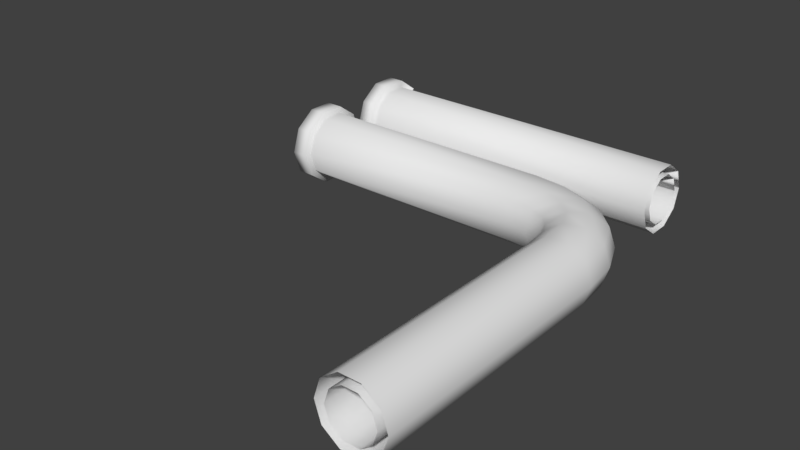 # Source: Pipes.blend  (saved by Blender 2.79.0; exported with 4.5.12 LTS)
import bpy
from mathutils import Matrix  # noqa: F401  (used for matrix-valued properties, if any)

bpy.ops.wm.read_factory_settings(use_empty=True)
scene = bpy.context.scene
scene.name = 'Scene'

# ---- collections
col_collection_1 = bpy.data.collections.new('Collection 1'); scene.collection.children.link(col_collection_1)

# ---- materials (node trees are filled in below, after node groups)
mat_glass = bpy.data.materials.new('Glass')
mat_glass.alpha_threshold = 0.0
mat_glass.use_transparent_shadow = False
mat_glass.roughness = 0.5
mat_innerpipe = bpy.data.materials.new('InnerPipe')
mat_innerpipe.alpha_threshold = 0.0
mat_innerpipe.use_transparent_shadow = False
mat_innerpipe.roughness = 0.5

# ---- material node trees

# ---- world
world_world = bpy.data.worlds.new('World'); scene.world = world_world
world_world.color = (0.05088, 0.05088, 0.05088)
world_world.use_sun_shadow = False
world_world.sun_shadow_jitter_overblur = 0.0
world_world.cycles.sampling_method = 'MANUAL'

# ---- meshes
me_cunurbspath_001 = bpy.data.meshes.new('CUNurbsPath.001')
me_cunurbspath_001.from_pydata([(0.004815, 0.01626, 0.01181), (0.004815, 0.006211, 0.01912), (0.004815, -0.006211, 0.01912), (0.004815, -0.01626, 0.01181), (0.004815, -0.0201, -2.98e-09), (0.004815, -0.01626, -0.01181), (0.004815, -0.006211, -0.01912), (0.004815, 0.006211, -0.01912), (0.004815, 0.01626, -0.01181), (0.004815, 0.0201, 4.47e-09), (0.2, 0.01626, 0.01181), (0.2, 0.006211, 0.01912), (0.2, -0.006211, 0.01912), (0.2, -0.01626, 0.01181), (0.2, -0.0201, -2.98e-09), (0.2, -0.01626, -0.01181), (0.2, -0.006211, -0.01912), (0.2, 0.006211, -0.01912), (0.2, 0.01626, -0.01181), (0.2, 0.0201, 4.47e-09), (0.0, 0.01192, 0.008659), (0.0, 0.004552, 0.01401), (0.0, -0.004552, 0.01401), (0.0, -0.01192, 0.008659), (0.0, -0.01473, -2.425e-09), (0.0, -0.01192, -0.008659), (0.0, -0.004552, -0.01401), (0.0, 0.004552, -0.01401), (0.0, 0.01192, -0.008659), (0.0, 0.01473, 3.036e-09), (0.2, 0.01192, 0.008659), (0.2, 0.004552, 0.01401), (0.2, -0.004552, 0.01401), (0.2, -0.01192, 0.008659), (0.2, -0.01473, -2.425e-09), (0.2, -0.01192, -0.008659), (0.2, -0.004552, -0.01401), (0.2, 0.004552, -0.01401), (0.2, 0.01192, -0.008659), (0.2, 0.01473, 3.036e-09), (0.004815, 0.01954, 0.0142), (0.004815, 0.007465, 0.02298), (0.004815, -0.007465, 0.02298), (0.004815, -0.01954, 0.0142), (0.004815, -0.02416, -3.334e-09), (0.004815, -0.01954, -0.0142), (0.004815, -0.007465, -0.02298), (0.004815, 0.007465, -0.02298), (0.004815, 0.01954, -0.0142), (0.004815, 0.02416, 5.621e-09), (-0.005185, 0.01954, 0.0142), (-0.005185, 0.007465, 0.02298), (-0.005185, -0.007465, 0.02298), (-0.005185, -0.01954, 0.0142), (-0.005185, -0.02416, -3.334e-09), (-0.005185, -0.01954, -0.0142), (-0.005185, -0.007465, -0.02298), (-0.005185, 0.007465, -0.02298), (-0.005185, 0.01954, -0.0142), (-0.005185, 0.02416, 5.621e-09), (-0.005185, 0.01244, 0.009036), (-0.005185, 0.004751, 0.01462), (-0.005185, -0.004751, 0.01462), (-0.005185, -0.01244, 0.009036), (-0.005185, -0.01537, -2.222e-09), (-0.005185, -0.01244, -0.009036), (-0.005185, -0.004751, -0.01462), (-0.005185, 0.004751, -0.01462), (-0.005185, 0.01244, -0.009036), (-0.005185, 0.01537, 3.477e-09)], [], [(1, 2, 12, 11), (6, 7, 17, 16), (0, 1, 11, 10), (8, 9, 19, 18), (2, 3, 13, 12), (7, 8, 18, 17), (0, 9, 19, 10), (5, 6, 16, 15), (3, 4, 14, 13), (4, 5, 15, 14), (21, 22, 32, 31), (26, 27, 37, 36), (20, 21, 31, 30), (28, 29, 39, 38), (22, 23, 33, 32), (27, 28, 38, 37), (20, 29, 39, 30), (25, 26, 36, 35), (23, 24, 34, 33), (24, 25, 35, 34), (1, 0, 40, 41), (9, 8, 48, 49), (3, 2, 42, 43), (8, 7, 47, 48), (9, 0, 40, 49), (6, 5, 45, 46), (4, 3, 43, 44), (5, 4, 44, 45), (2, 1, 41, 42), (7, 6, 46, 47), (48, 47, 57, 58), (49, 40, 50, 59), (46, 45, 55, 56), (44, 43, 53, 54), (45, 44, 54, 55), (42, 41, 51, 52), (47, 46, 56, 57), (41, 40, 50, 51), (49, 48, 58, 59), (43, 42, 52, 53), (59, 50, 60, 69), (56, 55, 65, 66), (54, 53, 63, 64), (55, 54, 64, 65), (52, 51, 61, 62), (57, 56, 66, 67), (51, 50, 60, 61), (59, 58, 68, 69), (53, 52, 62, 63), (58, 57, 67, 68)])
me_cunurbspath_001.polygons.foreach_set('use_smooth', [True] * 50)
me_cunurbspath_001.polygons.foreach_set('material_index', [0, 0, 0, 0, 0, 0, 0, 0, 0, 0, 1, 1, 1, 1, 1, 1, 1, 1, 1, 1, 0, 0, 0, 0, 0, 0, 0, 0, 0, 0, 0, 0, 0, 0, 0, 0, 0, 0, 0, 0, 0, 0, 0, 0, 0, 0, 0, 0, 0, 0])
me_cunurbspath_001.materials.append(mat_glass)
me_cunurbspath_001.materials.append(mat_innerpipe)
me_cunurbspath_001.use_remesh_preserve_volume = False
me_cunurbspath_001.use_remesh_preserve_attributes = False
me_cunurbspath_001.use_mirror_vertex_groups = False
me_cunurbspath_001.auto_texspace = False
me_cunurbspath_001.update()
me_cunurbspath = bpy.data.meshes.new('CUNurbsPath')
me_cunurbspath.from_pydata([(0.004968, 0.01626, 0.01181), (0.004968, 0.006211, 0.01912), (0.004968, -0.006211, 0.01912), (0.004968, -0.01626, 0.01181), (0.004968, -0.0201, -2.98e-09), (0.004968, -0.01626, -0.01181), (0.004968, -0.006211, -0.01912), (0.004968, 0.006211, -0.01912), (0.004968, 0.01626, -0.01181), (0.004968, 0.0201, 4.47e-09), (0.1509, 0.01624, 0.01181), (0.1503, 0.006202, 0.01912), (0.1497, -0.006202, 0.01912), (0.1491, -0.01624, 0.01181), (0.1489, -0.02007, -2.98e-09), (0.1491, -0.01624, -0.01181), (0.1497, -0.006202, -0.01912), (0.1503, 0.006202, -0.01912), (0.1509, 0.01624, -0.01181), (0.1511, 0.02007, 4.47e-09), (0.1721, 0.01372, 0.01181), (0.1696, 0.004006, 0.01912), (0.1664, -0.008006, 0.01912), (0.1639, -0.01772, 0.01181), (0.1629, -0.02144, -3.353e-09), (0.1639, -0.01772, -0.01181), (0.1664, -0.008006, -0.01912), (0.1696, 0.004006, -0.01912), (0.1721, 0.01372, -0.01181), (0.1731, 0.01744, 5.215e-09), (0.1911, 0.005465, 0.01181), (0.1855, -0.002857, 0.01912), (0.1785, -0.01314, 0.01912), (0.1729, -0.02147, 0.01181), (0.1707, -0.02464, -3.725e-09), (0.1729, -0.02147, -0.01181), (0.1785, -0.01314, -0.01912), (0.1855, -0.002857, -0.01912), (0.1911, 0.005465, -0.01181), (0.1933, 0.008644, 4.843e-09), (0.2055, -0.008883, 0.01181), (0.1971, -0.01452, 0.01912), (0.1869, -0.02148, 0.01912), (0.1785, -0.02712, 0.01181), (0.1754, -0.02927, -2.98e-09), (0.1785, -0.02712, -0.01181), (0.1869, -0.02148, -0.01912), (0.1971, -0.01452, -0.01912), (0.2055, -0.008883, -0.01181), (0.2086, -0.006731, 5.215e-09), (0.2137, -0.02785, 0.01181), (0.204, -0.03042, 0.01912), (0.192, -0.03358, 0.01912), (0.1823, -0.03615, 0.01181), (0.1786, -0.03712, -2.794e-09), (0.1823, -0.03615, -0.01181), (0.192, -0.03358, -0.01912), (0.204, -0.03042, -0.01912), (0.2137, -0.02785, -0.01181), (0.2174, -0.02688, 4.657e-09), (0.2162, -0.0491, 0.01181), (0.2062, -0.04966, 0.01912), (0.1938, -0.05034, 0.01912), (0.1838, -0.0509, 0.01181), (0.1799, -0.05111, -3.027e-09), (0.1838, -0.0509, -0.01181), (0.1938, -0.05034, -0.01912), (0.2062, -0.04966, -0.01912), (0.2162, -0.0491, -0.01181), (0.2201, -0.04889, 4.82e-09), (0.2163, -0.2, 0.01181), (0.2062, -0.2, 0.01912), (0.1938, -0.2, 0.01912), (0.1837, -0.2, 0.01181), (0.1799, -0.2, -3.035e-09), (0.1837, -0.2, -0.01181), (0.1938, -0.2, -0.01912), (0.2062, -0.2, -0.01912), (0.2163, -0.2, -0.01181), (0.2201, -0.2, 4.792e-09), (-7.097e-07, 0.01165, 0.008461), (-1.921e-07, 0.00445, 0.01369), (-1.535e-07, -0.004445, 0.01369), (-6.245e-07, -0.01164, 0.008463), (-9.263e-07, -0.01439, -1.649e-09), (-6.247e-07, -0.01164, -0.008463), (-1.535e-07, -0.004445, -0.01369), (-1.922e-07, 0.00445, -0.01369), (-7.097e-07, 0.01165, -0.008461), (-1.019e-06, 0.01439, 4.357e-09), (0.1506, 0.01161, 0.008492), (0.1502, 0.004388, 0.01371), (0.1497, -0.004488, 0.01367), (0.1493, -0.01164, 0.00844), (0.1492, -0.01437, -1.688e-09), (0.1493, -0.01164, -0.00844), (0.1497, -0.004488, -0.01367), (0.1502, 0.004388, -0.01371), (0.1506, 0.01161, -0.008492), (0.1508, 0.01437, 4.338e-09), (0.1709, 0.00922, 0.008529), (0.1691, 0.002175, 0.01373), (0.1668, -0.006433, 0.01365), (0.165, -0.0133, 0.008388), (0.1643, -0.0159, -1.811e-09), (0.165, -0.0133, -0.008388), (0.1668, -0.006433, -0.01365), (0.1691, 0.002175, -0.01373), (0.1709, 0.00922, -0.008529), (0.1716, 0.01193, 5.002e-09), (0.1885, 0.001599, 0.008547), (0.1844, -0.004454, 0.01375), (0.1794, -0.01183, 0.01363), (0.1754, -0.01769, 0.008359), (0.1739, -0.0199, -1.684e-09), (0.1754, -0.01769, -0.008359), (0.1794, -0.01183, -0.01363), (0.1844, -0.004454, -0.01375), (0.1885, 0.001599, -0.008547), (0.1901, 0.003928, 4.531e-09), (0.2016, -0.01152, 0.008547), (0.1955, -0.0156, 0.01375), (0.1882, -0.0206, 0.01363), (0.1823, -0.02459, 0.008359), (0.1801, -0.0261, -1.843e-09), (0.1823, -0.02459, -0.008359), (0.1882, -0.0206, -0.01363), (0.1955, -0.0156, -0.01375), (0.2016, -0.01152, -0.008547), (0.2039, -0.009943, 4.699e-09), (0.2092, -0.02907, 0.008529), (0.2022, -0.03091, 0.01373), (0.1936, -0.03318, 0.01365), (0.1867, -0.03502, 0.008388), (0.1841, -0.03574, -2.258e-09), (0.1867, -0.03502, -0.008388), (0.1936, -0.03318, -0.01365), (0.2022, -0.03091, -0.01373), (0.2092, -0.02907, -0.008529), (0.2119, -0.02836, 3.982e-09), (0.2116, -0.04937, 0.008492), (0.2044, -0.04976, 0.01371), (0.1955, -0.05025, 0.01367), (0.1884, -0.05066, 0.00844), (0.1856, -0.05083, -2.265e-09), (0.1884, -0.05066, -0.00844), (0.1955, -0.05025, -0.01367), (0.2044, -0.04976, -0.01371), (0.2116, -0.04937, -0.008492), (0.2144, -0.04922, 3.943e-09), (0.2116, -0.2, 0.008461), (0.2044, -0.2, 0.01369), (0.1956, -0.2, 0.01369), (0.1884, -0.2, 0.008463), (0.1856, -0.2, -2.295e-09), (0.1884, -0.2, -0.008463), (0.1956, -0.2, -0.01369), (0.2044, -0.2, -0.01369), (0.2116, -0.2, -0.008461), (0.2144, -0.2, 3.916e-09), (0.004968, 0.01951, 0.01418), (0.004968, 0.007453, 0.02294), (0.004968, -0.007453, 0.02294), (0.004968, -0.01951, 0.01418), (0.004968, -0.02412, -3.33e-09), (0.004968, -0.01951, -0.01418), (0.004968, -0.007453, -0.02294), (0.004968, 0.007453, -0.02294), (0.004968, 0.01951, -0.01418), (0.004968, 0.02412, 5.61e-09), (-0.005032, 0.01951, 0.01418), (-0.005032, 0.007453, 0.02294), (-0.005032, -0.007453, 0.02294), (-0.005032, -0.01951, 0.01418), (-0.005032, -0.02412, -3.33e-09), (-0.005032, -0.01951, -0.01418), (-0.005032, -0.007453, -0.02294), (-0.005032, 0.007453, -0.02294), (-0.005032, 0.01951, -0.01418), (-0.005032, 0.02412, 5.61e-09), (-0.005032, 0.01561, 0.01134), (-0.005032, 0.005963, 0.01835), (-0.005032, -0.005963, 0.01835), (-0.005032, -0.01561, 0.01134), (-0.005032, -0.0193, -2.794e-09), (-0.005032, -0.01561, -0.01134), (-0.005032, -0.005963, -0.01835), (-0.005032, 0.005963, -0.01835), (-0.005032, 0.01561, -0.01134), (-0.005032, 0.0193, 4.358e-09)], [], [(1, 11, 10, 0), (8, 18, 17, 7), (5, 15, 14, 4), (9, 19, 18, 8), (7, 17, 16, 6), (0, 10, 19, 9), (1, 2, 12, 11), (3, 13, 12, 2), (4, 14, 13, 3), (5, 6, 16, 15), (10, 20, 29, 19), (11, 21, 20, 10), (12, 22, 21, 11), (13, 23, 22, 12), (14, 24, 23, 13), (15, 25, 24, 14), (16, 26, 25, 15), (17, 27, 26, 16), (18, 28, 27, 17), (19, 29, 28, 18), (20, 30, 39, 29), (21, 31, 30, 20), (22, 32, 31, 21), (23, 33, 32, 22), (24, 34, 33, 23), (25, 35, 34, 24), (26, 36, 35, 25), (27, 37, 36, 26), (28, 38, 37, 27), (29, 39, 38, 28), (30, 40, 49, 39), (31, 41, 40, 30), (32, 42, 41, 31), (33, 43, 42, 32), (34, 44, 43, 33), (35, 45, 44, 34), (36, 46, 45, 35), (37, 47, 46, 36), (38, 48, 47, 37), (39, 49, 48, 38), (40, 50, 59, 49), (41, 51, 50, 40), (42, 52, 51, 41), (43, 53, 52, 42), (44, 54, 53, 43), (45, 55, 54, 44), (46, 56, 55, 45), (47, 57, 56, 46), (48, 58, 57, 47), (49, 59, 58, 48), (50, 60, 69, 59), (51, 61, 60, 50), (52, 62, 61, 51), (53, 63, 62, 52), (54, 64, 63, 53), (55, 65, 64, 54), (56, 66, 65, 55), (57, 67, 66, 56), (58, 68, 67, 57), (59, 69, 68, 58), (73, 63, 64, 74), (74, 64, 65, 75), (78, 68, 69, 79), (67, 77, 76, 66), (77, 67, 68, 78), (70, 60, 61, 71), (71, 61, 62, 72), (75, 65, 66, 76), (72, 62, 63, 73), (60, 70, 79, 69), (81, 91, 90, 80), (88, 98, 97, 87), (85, 95, 94, 84), (89, 99, 98, 88), (87, 97, 96, 86), (80, 90, 99, 89), (81, 82, 92, 91), (83, 93, 92, 82), (84, 94, 93, 83), (85, 86, 96, 95), (90, 100, 109, 99), (91, 101, 100, 90), (92, 102, 101, 91), (93, 103, 102, 92), (94, 104, 103, 93), (95, 105, 104, 94), (96, 106, 105, 95), (97, 107, 106, 96), (98, 108, 107, 97), (99, 109, 108, 98), (100, 110, 119, 109), (101, 111, 110, 100), (102, 112, 111, 101), (103, 113, 112, 102), (104, 114, 113, 103), (105, 115, 114, 104), (106, 116, 115, 105), (107, 117, 116, 106), (108, 118, 117, 107), (109, 119, 118, 108), (110, 120, 129, 119), (111, 121, 120, 110), (112, 122, 121, 111), (113, 123, 122, 112), (114, 124, 123, 113), (115, 125, 124, 114), (116, 126, 125, 115), (117, 127, 126, 116), (118, 128, 127, 117), (119, 129, 128, 118), (120, 130, 139, 129), (121, 131, 130, 120), (122, 132, 131, 121), (123, 133, 132, 122), (124, 134, 133, 123), (125, 135, 134, 124), (126, 136, 135, 125), (127, 137, 136, 126), (128, 138, 137, 127), (129, 139, 138, 128), (130, 140, 149, 139), (131, 141, 140, 130), (132, 142, 141, 131), (133, 143, 142, 132), (134, 144, 143, 133), (135, 145, 144, 134), (136, 146, 145, 135), (137, 147, 146, 136), (138, 148, 147, 137), (139, 149, 148, 138), (153, 143, 144, 154), (154, 144, 145, 155), (158, 148, 149, 159), (147, 157, 156, 146), (157, 147, 148, 158), (150, 140, 141, 151), (151, 141, 142, 152), (155, 145, 146, 156), (152, 142, 143, 153), (140, 150, 159, 149), (2, 1, 161, 162), (4, 3, 163, 164), (6, 5, 165, 166), (1, 0, 160, 161), (9, 8, 168, 169), (8, 7, 167, 168), (5, 4, 164, 165), (7, 6, 166, 167), (3, 2, 162, 163), (0, 9, 169, 160), (161, 160, 170, 171), (169, 168, 178, 179), (163, 162, 172, 173), (168, 167, 177, 178), (160, 169, 179, 170), (166, 165, 175, 176), (164, 163, 173, 174), (165, 164, 174, 175), (162, 161, 171, 172), (167, 166, 176, 177), (179, 178, 188, 189), (173, 172, 182, 183), (178, 177, 187, 188), (170, 179, 189, 180), (176, 175, 185, 186), (174, 173, 183, 184), (175, 174, 184, 185), (172, 171, 181, 182), (177, 176, 186, 187), (171, 170, 180, 181)])
me_cunurbspath.polygons.foreach_set('use_smooth', [True] * 170)
me_cunurbspath.polygons.foreach_set('material_index', [0, 0, 0, 0, 0, 0, 0, 0, 0, 0, 0, 0, 0, 0, 0, 0, 0, 0, 0, 0, 0, 0, 0, 0, 0, 0, 0, 0, 0, 0, 0, 0, 0, 0, 0, 0, 0, 0, 0, 0, 0, 0, 0, 0, 0, 0, 0, 0, 0, 0, 0, 0, 0, 0, 0, 0, 0, 0, 0, 0, 0, 0, 0, 0, 0, 0, 0, 0, 0, 0, 1, 1, 1, 1, 1, 1, 1, 1, 1, 1, 1, 1, 1, 1, 1, 1, 1, 1, 1, 1, 1, 1, 1, 1, 1, 1, 1, 1, 1, 1, 1, 1, 1, 1, 1, 1, 1, 1, 1, 1, 1, 1, 1, 1, 1, 1, 1, 1, 1, 1, 1, 1, 1, 1, 1, 1, 1, 1, 1, 1, 1, 1, 1, 1, 1, 1, 1, 1, 1, 1, 0, 0, 0, 0, 0, 0, 0, 0, 0, 0, 0, 0, 0, 0, 0, 0, 0, 0, 0, 0, 0, 0, 0, 0, 0, 0, 0, 0, 0, 0])
me_cunurbspath.materials.append(mat_glass)
me_cunurbspath.materials.append(mat_innerpipe)
me_cunurbspath.use_remesh_preserve_volume = False
me_cunurbspath.use_remesh_preserve_attributes = False
me_cunurbspath.use_mirror_vertex_groups = False
me_cunurbspath.auto_texspace = False
me_cunurbspath.update()

# ---- objects
ob_straight = bpy.data.objects.new('Straight', me_cunurbspath_001)
ob_curve = bpy.data.objects.new('Curve', me_cunurbspath)

# ---- transforms, parenting, visibility, modifiers, constraints
ob_straight.location = (0.0, 0.06, 0.0)
ob_straight.lineart.crease_threshold = 0.0
ob_curve.location = (0.0, 0.0, 0.0)
ob_curve.lineart.crease_threshold = 0.0

# ---- collection membership
col_collection_1.objects.link(ob_straight)
col_collection_1.objects.link(ob_curve)

# ---- scene / render settings (as saved in the file)
scene.frame_start = 1; scene.frame_end = 250; scene.frame_set(1)
scene.render.engine = 'BLENDER_EEVEE_NEXT'
scene.render.resolution_percentage = 50
scene.render.dither_intensity = 0.0
scene.cycles.use_denoising = False
scene.cycles.samples = 128
scene.cycles.sampling_pattern = 'TABULATED_SOBOL'
scene.cycles.use_adaptive_sampling = False
scene.cycles.use_light_tree = False
scene.cycles.blur_glossy = 0.0
scene.cycles.sample_clamp_indirect = 0.0
scene.view_settings.view_transform = 'Standard'
bpy.context.view_layer.update()

# ---- added for rendering (the .blend has no active camera and no usable light): camera, sun
cam_auto = bpy.data.cameras.new('AutoCamera')
cam_auto.lens = 50.0
cam_auto.sensor_width = 36.0
cam_auto.clip_end = 1000.0
ob_auto_camera = bpy.data.objects.new('AutoCamera', cam_auto)
scene.collection.objects.link(ob_auto_camera)
ob_auto_camera.location = (0.445654, -0.463757, 0.270557)
ob_auto_camera.rotation_euler = (1.09748, -7.21219e-08, 0.694738)
scene.camera = ob_auto_camera
light_auto_sun = bpy.data.lights.new('AutoSun', 'SUN')
light_auto_sun.energy = 3.0
light_auto_sun.angle = 0.0523599
ob_auto_sun = bpy.data.objects.new('AutoSun', light_auto_sun)
scene.collection.objects.link(ob_auto_sun)
ob_auto_sun.rotation_euler = (0.872665, 0.174533, 0.523599)
bpy.context.view_layer.update()
